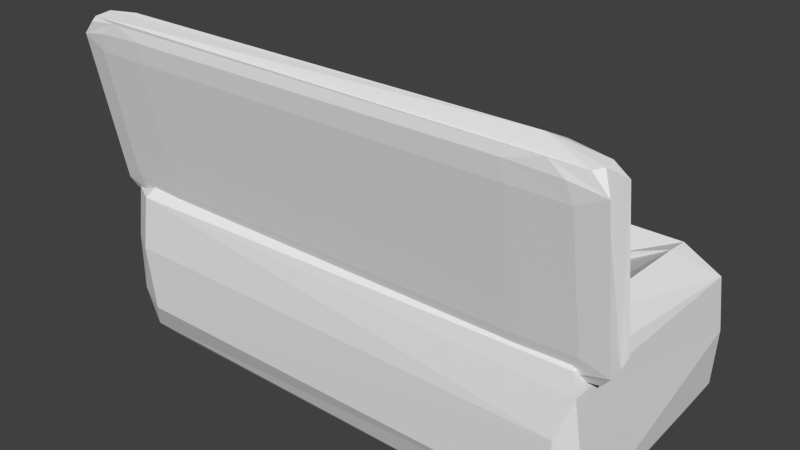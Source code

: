# Source: box.blend  (saved by Blender 2.76.0; exported with 4.5.12 LTS)
import bpy
from mathutils import Matrix  # noqa: F401  (used for matrix-valued properties, if any)

bpy.ops.wm.read_factory_settings(use_empty=True)
scene = bpy.context.scene
scene.name = 'Scene'

# ---- collections
col_collection_1 = bpy.data.collections.new('Collection 1'); scene.collection.children.link(col_collection_1)

# ---- world
world_world = bpy.data.worlds.new('World'); scene.world = world_world
world_world.color = (0.05088, 0.05088, 0.05088)
world_world.use_sun_shadow = False
world_world.sun_shadow_jitter_overblur = 0.0
world_world.cycles.sampling_method = 'MANUAL'
world_world.cycles.sample_map_resolution = 256

# ---- meshes
me_cube_002 = bpy.data.meshes.new('Cube.002')
me_cube_002.from_pydata([(-1.0, -1.0, -1.0), (-1.0, -1.0, 1.0), (-1.0, 1.0, -1.0), (-1.0, 1.0, 1.0), (1.0, -1.0, -1.0), (1.0, -1.0, 1.0), (1.0, 1.0, -1.0), (1.0, 1.0, 1.0), (-0.9538, 1.0, 1.0), (0.9538, 1.0, 1.0), (0.9538, 1.0, -1.0), (-0.9538, 1.0, -1.0), (0.9538, -1.0, 1.0), (-0.9538, -1.0, 1.0), (-0.9538, -1.0, -1.0), (0.9538, -1.0, -1.0), (-1.0, -1.0, -0.9181), (-1.0, -1.0, 0.9181), (-1.0, 1.0, 0.9181), (-1.0, 1.0, -0.9181), (1.0, 1.0, 0.9181), (1.0, 1.0, -0.9181), (1.0, -1.0, 0.9181), (1.0, -1.0, -0.9181), (0.9538, -1.0, 0.9181), (0.9538, -1.0, -0.9181), (-0.9538, -1.0, 0.9181), (-0.9538, -1.0, -0.9181), (-0.9538, 1.0, 0.9181), (-0.9538, 1.0, -0.9181), (0.9538, 1.0, 0.9181), (0.9538, 1.0, -0.9181)], [], [(16, 19, 2, 0), (31, 21, 6, 10), (21, 23, 4, 6), (27, 16, 0, 14), (15, 10, 6, 4), (13, 8, 3, 1), (5, 7, 9, 12), (12, 9, 8, 13), (0, 2, 11, 14), (14, 11, 10, 15), (23, 25, 15, 4), (25, 27, 14, 15), (19, 29, 11, 2), (29, 31, 10, 11), (8, 9, 30, 28), (28, 30, 31, 29), (3, 8, 28, 18), (18, 28, 29, 19), (12, 13, 26, 24), (24, 26, 27, 25), (5, 12, 24, 22), (22, 24, 25, 23), (13, 1, 17, 26), (26, 17, 16, 27), (7, 5, 22, 20), (20, 22, 23, 21), (9, 7, 20, 30), (30, 20, 21, 31), (1, 3, 18, 17), (17, 18, 19, 16)])
me_cube_002.use_remesh_preserve_volume = False
me_cube_002.use_remesh_preserve_attributes = False
me_cube_002.use_mirror_vertex_groups = False
me_cube_002.update()
me_cube_001 = bpy.data.meshes.new('Cube.001')
me_cube_001.from_pydata([(-1.0, -1.0, -1.0), (-1.0, -1.0, 1.0), (-1.0, 1.0, -1.0), (-1.0, 1.0, 1.0), (1.0, -1.0, -1.0), (1.0, -1.0, 1.0), (1.0, 1.0, -1.0), (1.0, 1.0, 1.0), (-0.9, 1.0, 1.0), (0.9, 1.0, 1.0), (0.9, 1.0, -1.0), (-0.9, 1.0, -1.0), (0.9, -1.0, 1.0), (-0.9, -1.0, 1.0), (-0.9, -1.0, -1.0), (0.9, -1.0, -1.0), (-1.0, -0.7766, 1.0), (-1.0, 0.7766, 1.0), (-1.0, 0.7766, -1.0), (-1.0, -0.7766, -1.0), (1.0, 0.7766, 1.0), (1.0, -0.7766, 1.0), (1.0, -0.7766, -1.0), (1.0, 0.7766, -1.0), (0.9, 0.7766, 1.0), (0.9, -0.7766, 1.0), (-0.9, 0.7766, 1.0), (-0.9, -0.7766, 1.0), (-0.9, 0.7766, -1.0), (-0.9, -0.7766, -1.0), (0.9, 0.7766, -1.0), (0.9, -0.7766, -1.0), (0.9, 0.7766, -0.7676), (0.9, -0.7766, -0.7676), (-0.9, 0.7766, -0.7676), (-0.9, -0.7766, -0.7676), (-0.8249, 1.0, 1.0), (0.8249, 1.0, 1.0), (0.8249, 1.0, -1.0), (-0.8249, 1.0, -1.0), (0.8249, -1.0, 1.0), (-0.8249, -1.0, 1.0), (-0.8249, -1.0, -1.0), (0.8249, -1.0, -1.0), (-0.8249, -0.7766, -1.0), (0.8249, -0.7766, -1.0), (-0.8249, 0.7766, -1.0), (0.8249, 0.7766, -1.0), (0.8249, -0.7766, 1.0), (-0.8249, -0.7766, 1.0), (0.8249, 0.7766, 1.0), (-0.8249, 0.7766, 1.0), (0.8249, -0.7766, -0.7676), (-0.8249, -0.7766, -0.7676), (0.8249, 0.7766, -0.7676), (-0.8249, 0.7766, -0.7676), (-1.0, -0.652, 1.0), (-1.0, 0.652, 1.0), (-1.0, 0.652, -1.0), (-1.0, -0.652, -1.0), (1.0, 0.652, 1.0), (1.0, -0.652, 1.0), (1.0, -0.652, -1.0), (1.0, 0.652, -1.0), (0.9, 0.652, 1.0), (0.9, -0.652, 1.0), (-0.9, 0.652, 1.0), (-0.9, -0.652, 1.0), (-0.9, 0.652, -1.0), (-0.9, -0.652, -1.0), (0.9, 0.652, -1.0), (0.9, -0.652, -1.0), (0.9, 0.652, -0.7676), (0.9, -0.652, -0.7676), (-0.9, 0.652, -0.7676), (-0.9, -0.652, -0.7676), (0.8249, 0.652, -0.7676), (0.8249, -0.652, -0.7676), (-0.8249, 0.652, -0.7676), (-0.8249, -0.652, -0.7676), (-0.8249, 0.652, -1.0), (-0.8249, -0.652, -1.0), (0.8249, 0.652, -1.0), (0.8249, -0.652, -1.0)], [], [(17, 3, 2, 18), (9, 7, 6, 10), (21, 5, 4, 22), (13, 1, 0, 14), (30, 10, 6, 23), (26, 8, 3, 17), (20, 7, 9, 24), (51, 36, 8, 26), (18, 2, 11, 28), (47, 38, 10, 30), (5, 12, 15, 4), (41, 13, 14, 42), (3, 8, 11, 2), (37, 9, 10, 38), (43, 45, 31, 15), (82, 47, 30, 70), (0, 19, 29, 14), (58, 18, 28, 68), (41, 49, 27, 13), (67, 27, 35, 75), (5, 21, 25, 12), (60, 20, 24, 64), (13, 27, 16, 1), (66, 26, 17, 57), (15, 31, 22, 4), (70, 30, 23, 63), (7, 20, 23, 6), (61, 21, 22, 62), (1, 16, 19, 0), (57, 17, 18, 58), (78, 55, 34, 74), (64, 24, 32, 72), (48, 25, 33, 52), (51, 26, 34, 55), (24, 50, 54, 32), (50, 51, 55, 54), (27, 49, 53, 35), (49, 48, 52, 53), (72, 32, 54, 76), (76, 54, 55, 78), (12, 25, 48, 40), (40, 48, 49, 41), (68, 28, 46, 80), (80, 46, 47, 82), (14, 29, 44, 42), (42, 44, 45, 43), (8, 36, 39, 11), (36, 37, 38, 39), (12, 40, 43, 15), (40, 41, 42, 43), (28, 11, 39, 46), (46, 39, 38, 47), (24, 9, 37, 50), (50, 37, 36, 51), (44, 81, 83, 45), (81, 80, 82, 83), (29, 69, 81, 44), (69, 68, 80, 81), (52, 77, 79, 53), (77, 76, 78, 79), (33, 73, 77, 52), (73, 72, 76, 77), (25, 65, 73, 33), (65, 64, 72, 73), (53, 79, 75, 35), (79, 78, 74, 75), (16, 56, 59, 19), (56, 57, 58, 59), (20, 60, 63, 23), (60, 61, 62, 63), (31, 71, 62, 22), (71, 70, 63, 62), (27, 67, 56, 16), (67, 66, 57, 56), (21, 61, 65, 25), (61, 60, 64, 65), (26, 66, 74, 34), (66, 67, 75, 74), (19, 59, 69, 29), (59, 58, 68, 69), (45, 83, 71, 31), (83, 82, 70, 71)])
me_cube_001.use_remesh_preserve_volume = False
me_cube_001.use_remesh_preserve_attributes = False
me_cube_001.use_mirror_vertex_groups = False
me_cube_001.update()

# ---- objects
ob_cube_001 = bpy.data.objects.new('Cube.001', me_cube_002)
ob_cube = bpy.data.objects.new('Cube', me_cube_001)

# ---- transforms, parenting, visibility, modifiers, constraints
ob_cube_001.location = (7.55e-08, -0.4259, 1.944)
ob_cube_001.rotation_euler = (-0.1823, -4.026e-17, -3.142)
ob_cube_001.scale = (2.741, 0.1781, 0.9788)
ob_cube_001.lineart.crease_threshold = 0.0
_m = ob_cube_001.modifiers.new('Subsurf', 'SUBSURF')
_m.uv_smooth = 'PRESERVE_CORNERS'
_m.quality = 2
_m.levels = 3
_m.show_only_control_edges = False
_m = ob_cube_001.modifiers.new('Triangulate', 'TRIANGULATE')
_m = ob_cube_001.modifiers.new('Decimate', 'DECIMATE')
_m.ratio = 0.3721
_m.use_collapse_triangulate = True
_m = ob_cube_001.modifiers.new('Decimate.001', 'DECIMATE')
_m.ratio = 0.3488
_m.use_collapse_triangulate = True
_m = ob_cube_001.modifiers.new('Displace', 'DISPLACE')
_m.mid_level = 0.4661
_m.strength = 0.5
ob_cube.location = (-3.814e-08, 0.8726, 0.0)
ob_cube.rotation_euler = (0.0, -0.0, -3.142)
ob_cube.scale = (2.8, 1.3, 1.0)
ob_cube.lineart.crease_threshold = 0.0
_m = ob_cube.modifiers.new('Subsurf', 'SUBSURF')
_m.uv_smooth = 'PRESERVE_CORNERS'
_m.quality = 2
_m.levels = 3
_m.show_only_control_edges = False
_m = ob_cube.modifiers.new('Triangulate', 'TRIANGULATE')
_m = ob_cube.modifiers.new('Decimate', 'DECIMATE')
_m.ratio = 0.414
_m = ob_cube.modifiers.new('Decimate.001', 'DECIMATE')
_m.ratio = 0.1256
_m = ob_cube.modifiers.new('Displace', 'DISPLACE')
_m.mid_level = 0.3667
_m.strength = 0.3

# ---- collection membership
col_collection_1.objects.link(ob_cube_001)
col_collection_1.objects.link(ob_cube)

# ---- scene / render settings (as saved in the file)
scene.frame_start = 1; scene.frame_end = 250; scene.frame_set(1)
scene.render.engine = 'BLENDER_EEVEE_NEXT'
scene.render.resolution_percentage = 50
scene.render.dither_intensity = 0.0
scene.cycles.use_denoising = False
scene.cycles.samples = 10
scene.cycles.sampling_pattern = 'TABULATED_SOBOL'
scene.cycles.light_sampling_threshold = 0.0
scene.cycles.use_adaptive_sampling = False
scene.cycles.use_light_tree = False
scene.cycles.blur_glossy = 0.0
scene.cycles.pixel_filter_type = 'GAUSSIAN'
scene.cycles.sample_clamp_indirect = 0.0
scene.view_settings.view_transform = 'Standard'
bpy.context.view_layer.update()

# ---- added for rendering (the .blend has no active camera and no usable light): camera, sun
cam_auto = bpy.data.cameras.new('AutoCamera')
cam_auto.lens = 50.0
cam_auto.sensor_width = 36.0
cam_auto.clip_end = 1000.0
ob_auto_camera = bpy.data.objects.new('AutoCamera', cam_auto)
scene.collection.objects.link(ob_auto_camera)
ob_auto_camera.location = (7.10669, -7.80676, 6.63572)
ob_auto_camera.rotation_euler = (1.09748, -7.21219e-08, 0.694738)
scene.camera = ob_auto_camera
light_auto_sun = bpy.data.lights.new('AutoSun', 'SUN')
light_auto_sun.energy = 3.0
light_auto_sun.angle = 0.0523599
ob_auto_sun = bpy.data.objects.new('AutoSun', light_auto_sun)
scene.collection.objects.link(ob_auto_sun)
ob_auto_sun.rotation_euler = (0.872665, 0.174533, 0.523599)
bpy.context.view_layer.update()
